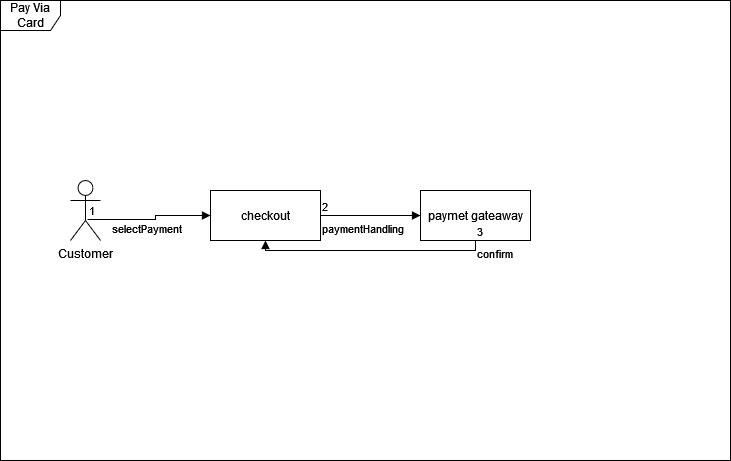

The diagram above was exported from draw.io. Its source (the exported page's mxGraphModel, read from the mxfile embedded in the PNG):
<mxGraphModel dx="1050" dy="503" grid="1" gridSize="10" guides="1" tooltips="1" connect="1" arrows="1" fold="1" page="1" pageScale="1" pageWidth="850" pageHeight="1100" math="0" shadow="0">
  <root>
    <mxCell id="0" />
    <mxCell id="1" parent="0" />
    <mxCell id="iHZ0ccaqriwjINxJQAVS-1" value="Pay Via Card" style="shape=umlFrame;whiteSpace=wrap;html=1;pointerEvents=0;" vertex="1" parent="1">
      <mxGeometry x="60" y="40" width="730" height="460" as="geometry" />
    </mxCell>
    <mxCell id="iHZ0ccaqriwjINxJQAVS-2" value="Customer" style="shape=umlActor;verticalLabelPosition=bottom;verticalAlign=top;html=1;" vertex="1" parent="1">
      <mxGeometry x="130" y="220" width="30" height="60" as="geometry" />
    </mxCell>
    <mxCell id="iHZ0ccaqriwjINxJQAVS-3" value="checkout" style="html=1;whiteSpace=wrap;" vertex="1" parent="1">
      <mxGeometry x="270" y="230" width="110" height="50" as="geometry" />
    </mxCell>
    <mxCell id="iHZ0ccaqriwjINxJQAVS-4" value="paymet gateaway" style="html=1;whiteSpace=wrap;" vertex="1" parent="1">
      <mxGeometry x="480" y="230" width="110" height="50" as="geometry" />
    </mxCell>
    <mxCell id="iHZ0ccaqriwjINxJQAVS-5" value="selectPayment" style="endArrow=block;endFill=1;html=1;edgeStyle=orthogonalEdgeStyle;align=left;verticalAlign=top;rounded=0;exitX=0.567;exitY=0.65;exitDx=0;exitDy=0;exitPerimeter=0;entryX=0;entryY=0.5;entryDx=0;entryDy=0;" edge="1" parent="1" source="iHZ0ccaqriwjINxJQAVS-2" target="iHZ0ccaqriwjINxJQAVS-3">
      <mxGeometry x="-0.6379" y="4" relative="1" as="geometry">
        <mxPoint x="340" y="270" as="sourcePoint" />
        <mxPoint x="500" y="270" as="targetPoint" />
        <mxPoint as="offset" />
      </mxGeometry>
    </mxCell>
    <mxCell id="iHZ0ccaqriwjINxJQAVS-6" value="1" style="edgeLabel;resizable=0;html=1;align=left;verticalAlign=bottom;" connectable="0" vertex="1" parent="iHZ0ccaqriwjINxJQAVS-5">
      <mxGeometry x="-1" relative="1" as="geometry" />
    </mxCell>
    <mxCell id="iHZ0ccaqriwjINxJQAVS-9" value="paymentHandling" style="endArrow=block;endFill=1;html=1;edgeStyle=orthogonalEdgeStyle;align=left;verticalAlign=top;rounded=0;exitX=1;exitY=0.5;exitDx=0;exitDy=0;entryX=0;entryY=0.5;entryDx=0;entryDy=0;" edge="1" parent="1" source="iHZ0ccaqriwjINxJQAVS-3" target="iHZ0ccaqriwjINxJQAVS-4">
      <mxGeometry x="-1" relative="1" as="geometry">
        <mxPoint x="340" y="270" as="sourcePoint" />
        <mxPoint x="500" y="270" as="targetPoint" />
      </mxGeometry>
    </mxCell>
    <mxCell id="iHZ0ccaqriwjINxJQAVS-10" value="2" style="edgeLabel;resizable=0;html=1;align=left;verticalAlign=bottom;" connectable="0" vertex="1" parent="iHZ0ccaqriwjINxJQAVS-9">
      <mxGeometry x="-1" relative="1" as="geometry" />
    </mxCell>
    <mxCell id="iHZ0ccaqriwjINxJQAVS-11" value="confirm" style="endArrow=block;endFill=1;html=1;edgeStyle=orthogonalEdgeStyle;align=left;verticalAlign=top;rounded=0;entryX=0.5;entryY=1;entryDx=0;entryDy=0;exitX=0.5;exitY=1;exitDx=0;exitDy=0;" edge="1" parent="1" source="iHZ0ccaqriwjINxJQAVS-4" target="iHZ0ccaqriwjINxJQAVS-3">
      <mxGeometry x="-1" relative="1" as="geometry">
        <mxPoint x="340" y="270" as="sourcePoint" />
        <mxPoint x="500" y="270" as="targetPoint" />
      </mxGeometry>
    </mxCell>
    <mxCell id="iHZ0ccaqriwjINxJQAVS-12" value="3" style="edgeLabel;resizable=0;html=1;align=left;verticalAlign=bottom;" connectable="0" vertex="1" parent="iHZ0ccaqriwjINxJQAVS-11">
      <mxGeometry x="-1" relative="1" as="geometry" />
    </mxCell>
  </root>
</mxGraphModel>